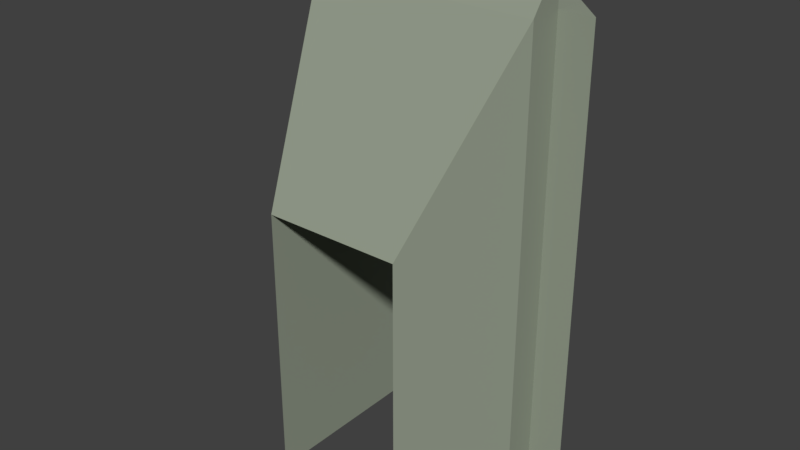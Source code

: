 # Source: wall_frame.blend  (saved by Blender 2.79.0; exported with 4.5.12 LTS)
import bpy
from mathutils import Matrix  # noqa: F401  (used for matrix-valued properties, if any)

bpy.ops.wm.read_factory_settings(use_empty=True)
scene = bpy.context.scene
scene.name = 'Scene'

# ---- collections
col_collection_1 = bpy.data.collections.new('Collection 1'); scene.collection.children.link(col_collection_1)

# ---- materials (node trees are filled in below, after node groups)
mat_wall = bpy.data.materials.new('wall')
mat_wall.alpha_threshold = 0.0
mat_wall.use_transparent_shadow = False
mat_wall.diffuse_color = (0.2964, 0.3343, 0.2611, 1.0)
mat_wall.roughness = 0.5
mat_wall.line_color = (0.0, 0.0, 0.0, 1.0)

# ---- material node trees

# ---- world
world_world = bpy.data.worlds.new('World'); scene.world = world_world
world_world.color = (0.05088, 0.05088, 0.05088)
world_world.use_sun_shadow = False
world_world.sun_shadow_jitter_overblur = 0.0
world_world.cycles.sampling_method = 'MANUAL'

# ---- meshes
me_cube = bpy.data.meshes.new('Cube')
me_cube.from_pydata([(1.0, 1.0, -1.0), (1.0, -1.0, -1.0), (-1.0, -1.0, -1.0), (-1.0, 1.0, -1.0), (1.0, 1.0, 1.0), (1.0, -1.0, 1.0), (-1.0, -1.0, 1.0), (-1.0, 1.0, 1.0), (1.0, 1.0, -0.6), (1.0, -1.0, -0.6), (-1.0, -1.0, -0.6), (-1.0, 1.0, -0.6), (1.0, -5.96e-08, -1.0), (-1.0, 2.98e-07, -1.0), (1.0, -5.364e-07, 1.0), (-1.0, 1.788e-07, 1.0), (-1.0, 2.98e-07, -0.6), (1.0, -1.788e-07, -0.6), (-1.3, 2.98e-07, -1.0), (-1.3, 1.788e-07, 1.0), (-1.3, 2.98e-07, -0.6), (1.3, -5.96e-08, -1.0), (1.3, -5.364e-07, 1.0), (1.3, -1.788e-07, -0.6), (1.0, -5.364e-07, 1.2), (-1.0, 1.788e-07, 1.2), (0.6, -4.333, -0.9968), (-0.6, -4.333, -0.9968), (0.6, -4.333, 0.2032), (-0.6, -4.333, 0.2032), (0.6, 1.0, -0.9968), (-0.6, 1.0, -0.9968), (0.6, 1.0, -0.7568), (0.6, 1.0, 0.2032), (-0.6, 1.0, -0.7568), (-0.6, 1.0, 0.2032)], [], [(10, 6, 19, 20, 18, 2), (23, 21, 0, 8, 4, 22), (15, 16, 13, 18, 20, 19), (19, 25, 15), (14, 5, 9, 1, 12, 21, 23, 22), (5, 24, 25, 6), (19, 6, 15), (25, 19, 6), (2, 18, 13), (15, 7, 11, 3, 13, 2, 10, 6), (14, 24, 5), (4, 14, 22), (14, 15, 25, 24), (21, 12, 0), (0, 8, 4, 14, 17, 12), (10, 2, 27, 29, 6), (15, 6, 5, 14, 4, 7), (28, 29, 35, 33), (2, 13, 3, 31, 27), (34, 31, 35), (28, 33, 32, 30, 26), (32, 33, 30), (0, 12, 1, 26, 30), (8, 0, 30, 33, 4), (11, 7, 35, 31, 3), (27, 31, 34, 35, 29), (9, 5, 28, 26, 1), (28, 5, 6, 29), (7, 4, 33, 35)])
me_cube.materials.append(mat_wall)
me_cube.use_remesh_preserve_volume = False
me_cube.use_remesh_preserve_attributes = False
me_cube.use_mirror_vertex_groups = False
me_cube.update()

# ---- objects
ob_cube = bpy.data.objects.new('Cube', me_cube)

# ---- transforms, parenting, visibility, modifiers, constraints
ob_cube.location = (0.0, 0.0, 2.0)
ob_cube.scale = (1.0, 0.3, 2.0)
ob_cube.lock_rotations_4d = False
ob_cube.empty_display_type = 'ARROWS'
ob_cube.lineart.crease_threshold = 0.0

# ---- collection membership
col_collection_1.objects.link(ob_cube)

# ---- scene / render settings (as saved in the file)
scene.frame_start = 1; scene.frame_end = 250; scene.frame_set(4)
scene.render.engine = 'BLENDER_EEVEE_NEXT'
scene.render.resolution_percentage = 50
scene.render.dither_intensity = 0.0
scene.cycles.use_denoising = False
scene.cycles.samples = 128
scene.cycles.sampling_pattern = 'TABULATED_SOBOL'
scene.cycles.use_adaptive_sampling = False
scene.cycles.use_light_tree = False
scene.cycles.blur_glossy = 0.0
scene.cycles.sample_clamp_indirect = 0.0
scene.view_settings.view_transform = 'Standard'
bpy.context.view_layer.update()

# ---- added for rendering (the .blend has no active camera and no usable light): camera, sun
cam_auto = bpy.data.cameras.new('AutoCamera')
cam_auto.lens = 50.0
cam_auto.sensor_width = 36.0
cam_auto.clip_end = 1000.0
ob_auto_camera = bpy.data.objects.new('AutoCamera', cam_auto)
scene.collection.objects.link(ob_auto_camera)
ob_auto_camera.location = (4.95492, -6.44591, 6.16394)
ob_auto_camera.rotation_euler = (1.09748, -7.21219e-08, 0.694738)
scene.camera = ob_auto_camera
light_auto_sun = bpy.data.lights.new('AutoSun', 'SUN')
light_auto_sun.energy = 3.0
light_auto_sun.angle = 0.0523599
ob_auto_sun = bpy.data.objects.new('AutoSun', light_auto_sun)
scene.collection.objects.link(ob_auto_sun)
ob_auto_sun.rotation_euler = (0.872665, 0.174533, 0.523599)
bpy.context.view_layer.update()
